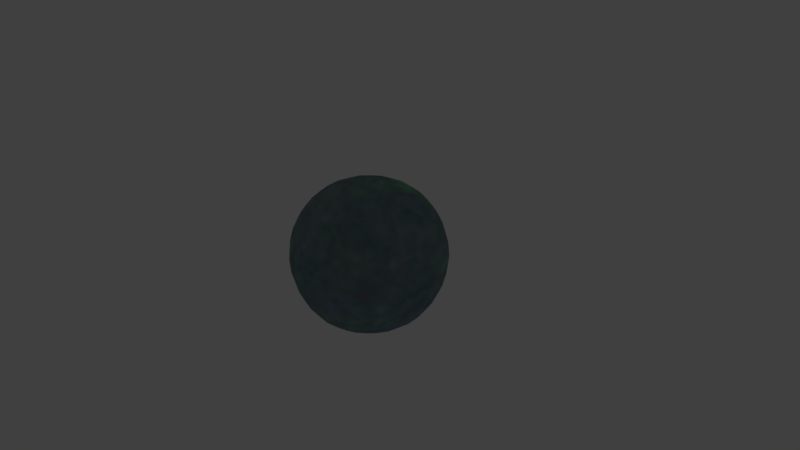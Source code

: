 # Source: stars_.blend  (saved by Blender 2.79.0; exported with 4.5.12 LTS)
import bpy
from mathutils import Matrix  # noqa: F401  (used for matrix-valued properties, if any)

bpy.ops.wm.read_factory_settings(use_empty=True)
scene = bpy.context.scene
scene.name = 'Scene'

# ---- collections
col_collection_1 = bpy.data.collections.new('Collection 1'); scene.collection.children.link(col_collection_1)

# ---- images (referenced by path relative to the original .blend; pixels are not part of the script)
import os
ASSET_DIR = os.environ.get("B2B_ASSET_DIR", "")  # directory of the original .blend (textures are referenced by path, not embedded)
HERE = os.path.dirname(os.path.abspath(__file__))  # packed textures are extracted next to this script under _unpacked/

def load_image(name, relpath, width, height, colorspace="sRGB"):
    """Load a texture the original file referenced (path relative to the .blend, or extracted next to this script)."""
    p = next((c for c in (os.path.join(HERE, relpath), os.path.join(ASSET_DIR, relpath)) if relpath and os.path.exists(c)), "")
    if p:
        img = bpy.data.images.load(p, check_existing=True)
        img.name = name
    else:  # same state as the original file: an image datablock whose file is absent (Cycles renders it pink)
        img = bpy.data.images.new(name, width, height)
        img.source = "FILE"
        img.filepath = "//" + (relpath or name)
    img.colorspace_settings.name = colorspace
    return img
img_stars_negz = load_image('Stars_NegZ', 'Linux/bin/Data/Textures/Stars_NegZ.png', 1024, 1024, 'sRGB')
img_untitled = load_image('Untitled', 'Linux/bin/Data/Textures/Stars_PosZ.png', 1024, 1024, 'sRGB')

# ---- materials (node trees are filled in below, after node groups)
mat_stars_cycles = bpy.data.materials.new('Stars_Cycles')
mat_stars_cycles.alpha_threshold = 0.0
mat_stars_cycles.roughness = 0.5
mat_stars_cycles.line_color = (0.0, 0.0, 0.0, 1.0)

# ---- material node trees
mat_stars_cycles.use_nodes = True; mat_stars_cycles.node_tree.nodes.clear()
_N = mat_stars_cycles.node_tree.nodes; _L = mat_stars_cycles.node_tree.links
n0 = _N.new('ShaderNodeBsdfTransparent'); n0.name = 'Transparent BSDF'; n0.location = (201, 519)
n0.inputs[0].default_value = (1.0, 1.0, 1.0, 0.0)
n1 = _N.new('ShaderNodeMix'); n1.name = 'Mix'; n1.location = (107, 502)
n1.data_type = 'RGBA'
n1.blend_type = 'MULTIPLY'
n1.inputs[0].default_value = 1.0
n1.inputs[7].default_value = (0.02152, 0.1633, 0.1815, 1.0)
n2 = _N.new('ShaderNodeTexNoise'); n2.name = 'Noise Texture.001'; n2.location = (-923, 122)
n2.inputs[3].default_value = 5.0
n3 = _N.new('ShaderNodeRGBCurve'); n3.name = 'RGB Curves'; n3.location = (-209, 625)
_c = n3.mapping.curves[3]
while len(_c.points) > 2: _c.points.remove(_c.points[-1])
_c.points[0].location = (0.0, 0.0); _c.points[0].handle_type = 'AUTO'
_c.points[1].location = (0.37052, 0.02174); _c.points[1].handle_type = 'AUTO'
_p = _c.points.new(0.62151, 0.06522); _p.handle_type = 'AUTO'
_p = _c.points.new(0.80478, 0.94565); _p.handle_type = 'AUTO'
_p = _c.points.new(0.99602, 1.0); _p.handle_type = 'AUTO'
n3.mapping.update()
n4 = _N.new('ShaderNodeMix'); n4.name = 'Mix.001'; n4.location = (-649, 457)
n4.data_type = 'RGBA'
n4.inputs[0].default_value = 0.3
n5 = _N.new('ShaderNodeTexNoise'); n5.name = 'Noise Texture.003'; n5.location = (-923, -262)
n5.inputs[2].default_value = 6.4
n5.inputs[3].default_value = 5.0
n6 = _N.new('ShaderNodeMath'); n6.name = 'Math.001'; n6.location = (-25, 36)
n6.operation = 'DIVIDE'
n6.inputs[1].default_value = 4.0
n7 = _N.new('ShaderNodeMixShader'); n7.name = 'Mix Shader'; n7.location = (628, 375)
n8 = _N.new('ShaderNodeMixShader'); n8.name = 'Mix Shader.001'; n8.location = (1409, 341)
n8.inputs[0].default_value = 0.2
n9 = _N.new('ShaderNodeEmission'); n9.name = 'Emission.001'; n9.location = (1079, 170)
n9.inputs[1].default_value = 0.3
n10 = _N.new('ShaderNodeHueSaturation'); n10.name = 'Hue Saturation Value'; n10.location = (811, 95)
n10.inputs[0].default_value = 1.0
n10.inputs[1].default_value = 0.5
n11 = _N.new('ShaderNodeBrightContrast'); n11.name = 'Bright/Contrast'; n11.location = (620, -42)
n11.inputs[2].default_value = 20.0
n12 = _N.new('ShaderNodeMix'); n12.name = 'Mix.002'; n12.location = (400, -77)
n12.data_type = 'RGBA'
n13 = _N.new('ShaderNodeTexNoise'); n13.name = 'Noise Texture.004'; n13.location = (-199, -247)
n13.inputs[2].default_value = 500.0
n13.inputs[3].default_value = 15.0
n13.inputs[8].default_value = 0.025
n14 = _N.new('ShaderNodeValToRGB'); n14.name = 'ColorRamp'; n14.location = (78, -288)
while len(n14.color_ramp.elements) > 1: n14.color_ramp.elements.remove(n14.color_ramp.elements[-1])
n14.color_ramp.elements[0].position = 0.6335; n14.color_ramp.elements[0].color = (0.0, 0.0, 0.0, 1.0)
_e = n14.color_ramp.elements.new(0.8207); _e.color = (1.0, 1.0, 1.0, 1.0)
n15 = _N.new('ShaderNodeOutputMaterial'); n15.name = 'Material Output'; n15.location = (1600, 336)
n16 = _N.new('ShaderNodeEmission'); n16.name = 'Emission'; n16.location = (380, 281)
n16.inputs[1].default_value = 2.0
n17 = _N.new('ShaderNodeMath'); n17.name = 'Math'; n17.location = (-727, 202)
n18 = _N.new('ShaderNodeMath'); n18.name = 'Math.003'; n18.location = (-715, -194)
n19 = _N.new('ShaderNodeMath'); n19.name = 'Math.002'; n19.location = (-443, 28)
n20 = _N.new('ShaderNodeTexImage'); n20.name = 'Image Texture'; n20.location = (-952, 623)
n20.width = 211
n20.image = img_stars_negz
n21 = _N.new('ShaderNodeTexNoise'); n21.name = 'Noise Texture'; n21.location = (-920, 313)
n21.inputs[2].default_value = 0.8
n21.inputs[3].default_value = 5.0
n22 = _N.new('ShaderNodeTexNoise'); n22.name = 'Noise Texture.002'; n22.location = (-923, -65)
n22.inputs[2].default_value = 3.2
n22.inputs[3].default_value = 5.0
n23 = _N.new('ShaderNodeNewGeometry'); n23.name = 'Geometry'; n23.location = (-1192, 299)
n24 = _N.new('ShaderNodeTexImage'); n24.name = 'Image Texture.001'; n24.location = (-1205, 563)
n24.width = 140
n24.image = img_untitled
_L.new(n21.outputs[1], n4.inputs[6])
_L.new(n7.outputs[0], n8.inputs[1])
_L.new(n16.outputs[0], n7.inputs[2])
_L.new(n0.outputs[0], n7.inputs[1])
_L.new(n1.outputs[2], n16.inputs[0])
_L.new(n21.outputs[0], n17.inputs[0])
_L.new(n2.outputs[0], n17.inputs[1])
_L.new(n6.outputs[0], n7.inputs[0])
_L.new(n17.outputs[0], n19.inputs[0])
_L.new(n3.outputs[0], n1.inputs[6])
_L.new(n5.outputs[0], n18.inputs[1])
_L.new(n2.outputs[1], n4.inputs[7])
_L.new(n13.outputs[0], n14.inputs[0])
_L.new(n8.outputs[0], n15.inputs[0])
_L.new(n9.outputs[0], n8.inputs[2])
_L.new(n14.outputs[0], n12.inputs[7])
_L.new(n11.outputs[0], n10.inputs[4])
_L.new(n10.outputs[0], n9.inputs[0])
_L.new(n12.outputs[2], n11.inputs[0])
_L.new(n13.outputs[1], n12.inputs[6])
_L.new(n4.outputs[2], n3.inputs[1])
_L.new(n22.outputs[0], n18.inputs[0])
_L.new(n19.outputs[0], n6.inputs[0])
_L.new(n18.outputs[0], n19.inputs[1])
_L.new(n23.outputs[0], n21.inputs[0])
_L.new(n23.outputs[0], n2.inputs[0])
_L.new(n23.outputs[0], n22.inputs[0])
_L.new(n23.outputs[0], n5.inputs[0])
n15.is_active_output = True

# ---- world
world_world = bpy.data.worlds.new('World'); scene.world = world_world
world_world.color = (0.05088, 0.05088, 0.05088)
world_world.use_sun_shadow = False
world_world.sun_shadow_jitter_overblur = 0.0
world_world.cycles.sampling_method = 'MANUAL'

# ---- cameras
cam_camera = bpy.data.cameras.new('Camera')
cam_camera.clip_end = 100.0
cam_camera.lens = 35.0
cam_camera.sensor_width = 32.0
cam_camera.sensor_height = 18.0
cam_camera.ortho_scale = 7.314
cam_camera.dof.focus_distance = 0.0

# ---- meshes
me_cube_006 = bpy.data.meshes.new('Cube.006')
me_cube_006.from_pydata([(-0.8492, 1.77e-07, 0.0), (-0.8346, 1.863e-07, -0.1723), (-0.7912, 1.853e-07, -0.3375), (-0.7189, 1.9e-07, -0.4884), (-0.8346, 0.1723, 0.0), (-0.7912, 0.3375, -9.313e-10), (-0.7189, 0.4884, 0.0), (-0.8346, 1.602e-07, 0.1723), (-0.7912, 1.304e-07, 0.3375), (-0.7189, 1.006e-07, 0.4884), (-0.8346, -0.1723, 0.0), (-0.7912, -0.3375, 9.313e-10), (-0.7189, -0.4884, 0.0), (-0.8203, -0.1693, -0.1693), (-0.7775, -0.1632, -0.3315), (-0.7064, -0.1571, -0.4798), (-0.7775, -0.3315, -0.1632), (-0.7374, -0.319, -0.319), (-0.6717, -0.3049, -0.4598), (-0.7064, -0.4798, -0.1571), (-0.6717, -0.4598, -0.3049), (-0.6178, -0.4342, -0.4342), (-0.8203, 0.1693, -0.1693), (-0.7775, 0.3315, -0.1632), (-0.7064, 0.4798, -0.1571), (-0.7775, 0.1632, -0.3315), (-0.7374, 0.319, -0.319), (-0.6717, 0.4598, -0.3049), (-0.7064, 0.1571, -0.4798), (-0.6717, 0.3049, -0.4598), (-0.6178, 0.4342, -0.4342), (-0.8203, 0.1693, 0.1693), (-0.7775, 0.1632, 0.3315), (-0.7064, 0.1571, 0.4798), (-0.7775, 0.3315, 0.1632), (-0.7374, 0.319, 0.319), (-0.6717, 0.3049, 0.4598), (-0.7064, 0.4798, 0.1571), (-0.6717, 0.4598, 0.3049), (-0.6178, 0.4342, 0.4342), (-0.8203, -0.1693, 0.1693), (-0.7775, -0.3315, 0.1632), (-0.7064, -0.4798, 0.1571), (-0.7775, -0.1632, 0.3315), (-0.7374, -0.319, 0.319), (-0.6717, -0.4598, 0.3049), (-0.7064, -0.1571, 0.4798), (-0.6717, -0.3049, 0.4598), (-0.6178, -0.4342, 0.4342), (-0.54, -0.4199, -0.54), (-0.5795, -0.2976, -0.5795), (-0.6071, -0.1541, -0.6071), (-0.6179, 1.932e-07, -0.6179), (-0.6071, 0.1541, -0.6071), (-0.5795, 0.2976, -0.5795), (-0.54, 0.4199, -0.54), (-0.54, -0.54, -0.4199), (-0.5795, -0.5795, -0.2976), (-0.6071, -0.6071, -0.1541), (-0.6179, -0.6179, 0.0), (-0.6071, -0.6071, 0.1541), (-0.5795, -0.5795, 0.2976), (-0.54, -0.54, 0.4199), (-0.54, 0.54, -0.4199), (-0.5795, 0.5795, -0.2976), (-0.6071, 0.6071, -0.1541), (-0.6179, 0.6179, 0.0), (-0.6071, 0.6071, 0.1541), (-0.5795, 0.5795, 0.2976), (-0.54, 0.54, 0.4199), (-0.54, -0.4199, 0.54), (-0.5795, -0.2976, 0.5795), (-0.6071, -0.1541, 0.6071), (-0.6179, 5.914e-08, 0.6179), (-0.6071, 0.1541, 0.6071), (-0.5795, 0.2976, 0.5795), (-0.54, 0.4199, 0.54), (-0.5015, -0.5015, -0.5015), (-0.5015, 0.5015, -0.5015), (-0.5015, -0.5015, 0.5015), (-0.5015, 0.5015, 0.5015)], [], [(0, 10, 13, 1), (1, 13, 14, 2), (2, 14, 15, 3), (3, 15, 51, 52), (10, 11, 16, 13), (13, 16, 17, 14), (14, 17, 18, 15), (15, 18, 50, 51), (11, 12, 19, 16), (16, 19, 20, 17), (17, 20, 21, 18), (18, 21, 49, 50), (12, 59, 58, 19), (19, 58, 57, 20), (20, 57, 56, 21), (21, 56, 77, 49), (0, 1, 22, 4), (4, 22, 23, 5), (5, 23, 24, 6), (6, 24, 65, 66), (1, 2, 25, 22), (22, 25, 26, 23), (23, 26, 27, 24), (24, 27, 64, 65), (2, 3, 28, 25), (25, 28, 29, 26), (26, 29, 30, 27), (27, 30, 63, 64), (3, 52, 53, 28), (28, 53, 54, 29), (29, 54, 55, 30), (30, 55, 78, 63), (0, 4, 31, 7), (7, 31, 32, 8), (8, 32, 33, 9), (9, 33, 74, 73), (4, 5, 34, 31), (31, 34, 35, 32), (32, 35, 36, 33), (33, 36, 75, 74), (5, 6, 37, 34), (34, 37, 38, 35), (35, 38, 39, 36), (36, 39, 76, 75), (6, 66, 67, 37), (37, 67, 68, 38), (38, 68, 69, 39), (39, 69, 80, 76), (0, 7, 40, 10), (10, 40, 41, 11), (11, 41, 42, 12), (12, 42, 60, 59), (7, 8, 43, 40), (40, 43, 44, 41), (41, 44, 45, 42), (42, 45, 61, 60), (8, 9, 46, 43), (43, 46, 47, 44), (44, 47, 48, 45), (45, 48, 62, 61), (9, 73, 72, 46), (46, 72, 71, 47), (47, 71, 70, 48), (48, 70, 79, 62)])
me_cube_006.polygons.foreach_set('use_smooth', [True] * 64)
_uv = me_cube_006.uv_layers.new(name='UVMap')
_uv.uv.foreach_set('vector', [0.5, 0.5, 0.3828, 0.4956, 0.3886, 0.38, 0.5044, 0.3828, 0.5044, 0.3828, 0.3886, 0.38, 0.3947, 0.2641, 0.5088, 0.2656, 0.5088, 0.2656, 0.3947, 0.2641, 0.3989, 0.1468, 0.5132, 0.1472, 0.5132, 0.1472, 0.3989, 0.1468, 0.3979, 0.02509, 0.5178, 0.0251, 0.3828, 0.4956, 0.2656, 0.4912, 0.2726, 0.3774, 0.3886, 0.38, 0.3886, 0.38, 0.2726, 0.3774, 0.2809, 0.2639, 0.3947, 0.2641, 0.3947, 0.2641, 0.2809, 0.2639, 0.2865, 0.1506, 0.3989, 0.1468, 0.3989, 0.1468, 0.2865, 0.1506, 0.2818, 0.03487, 0.3979, 0.02509, 0.2656, 0.4912, 0.1472, 0.4868, 0.1553, 0.3728, 0.2726, 0.3774, 0.2726, 0.3774, 0.1553, 0.3728, 0.1675, 0.261, 0.2809, 0.2639, 0.2809, 0.2639, 0.1675, 0.261, 0.1798, 0.1549, 0.2865, 0.1506, 0.2865, 0.1506, 0.1798, 0.1549, 0.1765, 0.05196, 0.2818, 0.03487, 0.1472, 0.4868, 0.0251, 0.4822, 0.03405, 0.3627, 0.1553, 0.3728, 0.1553, 0.3728, 0.03405, 0.3627, 0.05247, 0.2476, 0.1675, 0.261, 0.1675, 0.261, 0.05247, 0.2476, 0.07738, 0.1439, 0.1798, 0.1549, 0.1798, 0.1549, 0.07738, 0.1439, 0.09996, 0.06887, 0.1765, 0.05196, 0.5, 0.5, 0.5044, 0.3828, 0.62, 0.3886, 0.6172, 0.5044, 0.6172, 0.5044, 0.62, 0.3886, 0.7359, 0.3947, 0.7344, 0.5088, 0.7344, 0.5088, 0.7359, 0.3947, 0.8532, 0.3989, 0.8528, 0.5132, 0.8528, 0.5132, 0.8532, 0.3989, 0.9749, 0.3979, 0.9749, 0.5178, 0.5044, 0.3828, 0.5088, 0.2656, 0.6226, 0.2726, 0.62, 0.3886, 0.62, 0.3886, 0.6226, 0.2726, 0.7361, 0.2809, 0.7359, 0.3947, 0.7359, 0.3947, 0.7361, 0.2809, 0.8494, 0.2865, 0.8532, 0.3989, 0.8532, 0.3989, 0.8494, 0.2865, 0.9651, 0.2818, 0.9749, 0.3979, 0.5088, 0.2656, 0.5132, 0.1472, 0.6272, 0.1553, 0.6226, 0.2726, 0.6226, 0.2726, 0.6272, 0.1553, 0.739, 0.1675, 0.7361, 0.2809, 0.7361, 0.2809, 0.739, 0.1675, 0.8451, 0.1798, 0.8494, 0.2865, 0.8494, 0.2865, 0.8451, 0.1798, 0.948, 0.1765, 0.9651, 0.2818, 0.5132, 0.1472, 0.5178, 0.0251, 0.6373, 0.03405, 0.6272, 0.1553, 0.6272, 0.1553, 0.6373, 0.03405, 0.7524, 0.05247, 0.739, 0.1675, 0.739, 0.1675, 0.7524, 0.05247, 0.8561, 0.07738, 0.8451, 0.1798, 0.8451, 0.1798, 0.8561, 0.07738, 0.9311, 0.09996, 0.948, 0.1765, 0.5, 0.5, 0.6172, 0.5044, 0.6114, 0.62, 0.4956, 0.6172, 0.4956, 0.6172, 0.6114, 0.62, 0.6053, 0.7359, 0.4912, 0.7344, 0.4912, 0.7344, 0.6053, 0.7359, 0.6011, 0.8532, 0.4868, 0.8528, 0.4868, 0.8528, 0.6011, 0.8532, 0.6021, 0.9749, 0.4822, 0.9749, 0.6172, 0.5044, 0.7344, 0.5088, 0.7274, 0.6226, 0.6114, 0.62, 0.6114, 0.62, 0.7274, 0.6226, 0.7191, 0.7361, 0.6053, 0.7359, 0.6053, 0.7359, 0.7191, 0.7361, 0.7135, 0.8494, 0.6011, 0.8532, 0.6011, 0.8532, 0.7135, 0.8494, 0.7182, 0.9651, 0.6021, 0.9749, 0.7344, 0.5088, 0.8528, 0.5132, 0.8447, 0.6272, 0.7274, 0.6226, 0.7274, 0.6226, 0.8447, 0.6272, 0.8325, 0.739, 0.7191, 0.7361, 0.7191, 0.7361, 0.8325, 0.739, 0.8202, 0.8451, 0.7135, 0.8494, 0.7135, 0.8494, 0.8202, 0.8451, 0.8235, 0.948, 0.7182, 0.9651, 0.8528, 0.5132, 0.9749, 0.5178, 0.966, 0.6373, 0.8447, 0.6272, 0.8447, 0.6272, 0.966, 0.6373, 0.9475, 0.7524, 0.8325, 0.739, 0.8325, 0.739, 0.9475, 0.7524, 0.9226, 0.8561, 0.8202, 0.8451, 0.8202, 0.8451, 0.9226, 0.8561, 0.9, 0.9311, 0.8235, 0.948, 0.5, 0.5, 0.4956, 0.6172, 0.38, 0.6114, 0.3828, 0.4956, 0.3828, 0.4956, 0.38, 0.6114, 0.2641, 0.6053, 0.2656, 0.4912, 0.2656, 0.4912, 0.2641, 0.6053, 0.1468, 0.6011, 0.1472, 0.4868, 0.1472, 0.4868, 0.1468, 0.6011, 0.02509, 0.6021, 0.0251, 0.4822, 0.4956, 0.6172, 0.4912, 0.7344, 0.3774, 0.7274, 0.38, 0.6114, 0.38, 0.6114, 0.3774, 0.7274, 0.2639, 0.7191, 0.2641, 0.6053, 0.2641, 0.6053, 0.2639, 0.7191, 0.1506, 0.7135, 0.1468, 0.6011, 0.1468, 0.6011, 0.1506, 0.7135, 0.03487, 0.7182, 0.02509, 0.6021, 0.4912, 0.7344, 0.4868, 0.8528, 0.3728, 0.8447, 0.3774, 0.7274, 0.3774, 0.7274, 0.3728, 0.8447, 0.261, 0.8325, 0.2639, 0.7191, 0.2639, 0.7191, 0.261, 0.8325, 0.1549, 0.8202, 0.1506, 0.7135, 0.1506, 0.7135, 0.1549, 0.8202, 0.05196, 0.8235, 0.03487, 0.7182, 0.4868, 0.8528, 0.4822, 0.9749, 0.3627, 0.966, 0.3728, 0.8447, 0.3728, 0.8447, 0.3627, 0.966, 0.2476, 0.9475, 0.261, 0.8325, 0.261, 0.8325, 0.2476, 0.9475, 0.1439, 0.9226, 0.1549, 0.8202, 0.1549, 0.8202, 0.1439, 0.9226, 0.06887, 0.9, 0.05196, 0.8235])
me_cube_006.materials.append(mat_stars_cycles)
me_cube_006.use_remesh_preserve_volume = False
me_cube_006.use_remesh_preserve_attributes = False
me_cube_006.use_mirror_vertex_groups = False
me_cube_006.update()
me_cube_005 = bpy.data.meshes.new('Cube.005')
me_cube_005.from_pydata([(-2.449e-07, -0.8492, 0.0), (-2.086e-07, -0.8346, -0.1723), (-1.723e-07, -0.7912, -0.3375), (-1.304e-07, -0.7189, -0.4884), (-0.1723, -0.8346, 0.0), (-0.3375, -0.7912, -9.313e-10), (-0.4884, -0.7189, 0.0), (-2.682e-07, -0.8346, 0.1723), (-2.785e-07, -0.7912, 0.3375), (-2.906e-07, -0.7189, 0.4884), (0.1723, -0.8346, 0.0), (0.3375, -0.7912, 9.313e-10), (0.4884, -0.7189, 0.0), (0.1693, -0.8203, -0.1693), (0.1632, -0.7775, -0.3315), (0.1571, -0.7064, -0.4798), (0.3315, -0.7775, -0.1632), (0.319, -0.7374, -0.319), (0.3049, -0.6717, -0.4598), (0.4798, -0.7064, -0.1571), (0.4598, -0.6717, -0.3049), (0.4342, -0.6178, -0.4342), (-0.1693, -0.8203, -0.1693), (-0.3315, -0.7775, -0.1632), (-0.4798, -0.7064, -0.1571), (-0.1632, -0.7775, -0.3315), (-0.319, -0.7374, -0.319), (-0.4598, -0.6717, -0.3049), (-0.1571, -0.7064, -0.4798), (-0.3049, -0.6717, -0.4598), (-0.4342, -0.6178, -0.4342), (-0.1693, -0.8203, 0.1693), (-0.1632, -0.7775, 0.3315), (-0.1571, -0.7064, 0.4798), (-0.3315, -0.7775, 0.1632), (-0.319, -0.7374, 0.319), (-0.3049, -0.6717, 0.4598), (-0.4798, -0.7064, 0.1571), (-0.4598, -0.6717, 0.3049), (-0.4342, -0.6178, 0.4342), (0.1693, -0.8203, 0.1693), (0.3315, -0.7775, 0.1632), (0.4798, -0.7064, 0.1571), (0.1632, -0.7775, 0.3315), (0.319, -0.7374, 0.319), (0.4598, -0.6717, 0.3049), (0.1571, -0.7064, 0.4798), (0.3049, -0.6717, 0.4598), (0.4342, -0.6178, 0.4342), (0.4199, -0.54, -0.54), (0.2976, -0.5795, -0.5795), (0.1541, -0.6071, -0.6071), (-8.941e-08, -0.6179, -0.6179), (-0.1541, -0.6071, -0.6071), (-0.2976, -0.5795, -0.5795), (-0.4199, -0.54, -0.54), (0.54, -0.54, -0.4199), (0.5795, -0.5795, -0.2976), (0.6071, -0.6071, -0.1541), (0.6179, -0.6179, 0.0), (0.6071, -0.6071, 0.1541), (0.5795, -0.5795, 0.2976), (0.54, -0.54, 0.4199), (-0.54, -0.54, -0.4199), (-0.5795, -0.5795, -0.2976), (-0.6071, -0.6071, -0.1541), (-0.6179, -0.6179, 0.0), (-0.6071, -0.6071, 0.1541), (-0.5795, -0.5795, 0.2976), (-0.54, -0.54, 0.4199), (0.4199, -0.54, 0.54), (0.2976, -0.5795, 0.5795), (0.1541, -0.6071, 0.6071), (-2.803e-07, -0.6179, 0.6179), (-0.1541, -0.6071, 0.6071), (-0.2976, -0.5795, 0.5795), (-0.4199, -0.54, 0.54), (0.5015, -0.5015, -0.5015), (-0.5015, -0.5015, -0.5015), (0.5015, -0.5015, 0.5015), (-0.5015, -0.5015, 0.5015)], [], [(0, 10, 13, 1), (1, 13, 14, 2), (2, 14, 15, 3), (3, 15, 51, 52), (10, 11, 16, 13), (13, 16, 17, 14), (14, 17, 18, 15), (15, 18, 50, 51), (11, 12, 19, 16), (16, 19, 20, 17), (17, 20, 21, 18), (18, 21, 49, 50), (12, 59, 58, 19), (19, 58, 57, 20), (20, 57, 56, 21), (21, 56, 77, 49), (0, 1, 22, 4), (4, 22, 23, 5), (5, 23, 24, 6), (6, 24, 65, 66), (1, 2, 25, 22), (22, 25, 26, 23), (23, 26, 27, 24), (24, 27, 64, 65), (2, 3, 28, 25), (25, 28, 29, 26), (26, 29, 30, 27), (27, 30, 63, 64), (3, 52, 53, 28), (28, 53, 54, 29), (29, 54, 55, 30), (30, 55, 78, 63), (0, 4, 31, 7), (7, 31, 32, 8), (8, 32, 33, 9), (9, 33, 74, 73), (4, 5, 34, 31), (31, 34, 35, 32), (32, 35, 36, 33), (33, 36, 75, 74), (5, 6, 37, 34), (34, 37, 38, 35), (35, 38, 39, 36), (36, 39, 76, 75), (6, 66, 67, 37), (37, 67, 68, 38), (38, 68, 69, 39), (39, 69, 80, 76), (0, 7, 40, 10), (10, 40, 41, 11), (11, 41, 42, 12), (12, 42, 60, 59), (7, 8, 43, 40), (40, 43, 44, 41), (41, 44, 45, 42), (42, 45, 61, 60), (8, 9, 46, 43), (43, 46, 47, 44), (44, 47, 48, 45), (45, 48, 62, 61), (9, 73, 72, 46), (46, 72, 71, 47), (47, 71, 70, 48), (48, 70, 79, 62)])
me_cube_005.polygons.foreach_set('use_smooth', [True] * 64)
_uv = me_cube_005.uv_layers.new(name='UVMap')
_uv.uv.foreach_set('vector', [0.5, 0.5, 0.6172, 0.5044, 0.6114, 0.62, 0.4956, 0.6172, 0.4956, 0.6172, 0.6114, 0.62, 0.6053, 0.7359, 0.4912, 0.7344, 0.4912, 0.7344, 0.6053, 0.7359, 0.6011, 0.8532, 0.4868, 0.8528, 0.4868, 0.8528, 0.6011, 0.8532, 0.6021, 0.9749, 0.4822, 0.9749, 0.6172, 0.5044, 0.7344, 0.5088, 0.7274, 0.6226, 0.6114, 0.62, 0.6114, 0.62, 0.7274, 0.6226, 0.7191, 0.7361, 0.6053, 0.7359, 0.6053, 0.7359, 0.7191, 0.7361, 0.7135, 0.8494, 0.6011, 0.8532, 0.6011, 0.8532, 0.7135, 0.8494, 0.7182, 0.9651, 0.6021, 0.9749, 0.7344, 0.5088, 0.8528, 0.5132, 0.8447, 0.6272, 0.7274, 0.6226, 0.7274, 0.6226, 0.8447, 0.6272, 0.8325, 0.739, 0.7191, 0.7361, 0.7191, 0.7361, 0.8325, 0.739, 0.8202, 0.8451, 0.7135, 0.8494, 0.7135, 0.8494, 0.8202, 0.8451, 0.8235, 0.948, 0.7182, 0.9651, 0.8528, 0.5132, 0.9749, 0.5178, 0.966, 0.6373, 0.8447, 0.6272, 0.8447, 0.6272, 0.966, 0.6373, 0.9475, 0.7524, 0.8325, 0.739, 0.8325, 0.739, 0.9475, 0.7524, 0.9226, 0.8561, 0.8202, 0.8451, 0.8202, 0.8451, 0.9226, 0.8561, 0.9, 0.9311, 0.8235, 0.948, 0.5, 0.5, 0.4956, 0.6172, 0.38, 0.6114, 0.3828, 0.4956, 0.3828, 0.4956, 0.38, 0.6114, 0.2641, 0.6053, 0.2656, 0.4912, 0.2656, 0.4912, 0.2641, 0.6053, 0.1468, 0.6011, 0.1472, 0.4868, 0.1472, 0.4868, 0.1468, 0.6011, 0.0251, 0.6021, 0.02509, 0.4822, 0.4956, 0.6172, 0.4912, 0.7344, 0.3774, 0.7274, 0.38, 0.6114, 0.38, 0.6114, 0.3774, 0.7274, 0.2639, 0.7191, 0.2641, 0.6053, 0.2641, 0.6053, 0.2639, 0.7191, 0.1506, 0.7135, 0.1468, 0.6011, 0.1468, 0.6011, 0.1506, 0.7135, 0.03487, 0.7182, 0.0251, 0.6021, 0.4912, 0.7344, 0.4868, 0.8528, 0.3728, 0.8447, 0.3774, 0.7274, 0.3774, 0.7274, 0.3728, 0.8447, 0.261, 0.8325, 0.2639, 0.7191, 0.2639, 0.7191, 0.261, 0.8325, 0.1549, 0.8202, 0.1506, 0.7135, 0.1506, 0.7135, 0.1549, 0.8202, 0.05196, 0.8235, 0.03487, 0.7182, 0.4868, 0.8528, 0.4822, 0.9749, 0.3627, 0.966, 0.3728, 0.8447, 0.3728, 0.8447, 0.3627, 0.966, 0.2476, 0.9475, 0.261, 0.8325, 0.261, 0.8325, 0.2476, 0.9475, 0.1439, 0.9226, 0.1549, 0.8202, 0.1549, 0.8202, 0.1439, 0.9226, 0.06887, 0.9, 0.05196, 0.8235, 0.5, 0.5, 0.3828, 0.4956, 0.3886, 0.38, 0.5044, 0.3828, 0.5044, 0.3828, 0.3886, 0.38, 0.3947, 0.2641, 0.5088, 0.2656, 0.5088, 0.2656, 0.3947, 0.2641, 0.3989, 0.1468, 0.5132, 0.1472, 0.5132, 0.1472, 0.3989, 0.1468, 0.3979, 0.02509, 0.5178, 0.0251, 0.3828, 0.4956, 0.2656, 0.4912, 0.2726, 0.3774, 0.3886, 0.38, 0.3886, 0.38, 0.2726, 0.3774, 0.2809, 0.2639, 0.3947, 0.2641, 0.3947, 0.2641, 0.2809, 0.2639, 0.2865, 0.1506, 0.3989, 0.1468, 0.3989, 0.1468, 0.2865, 0.1506, 0.2818, 0.03487, 0.3979, 0.02509, 0.2656, 0.4912, 0.1472, 0.4868, 0.1553, 0.3728, 0.2726, 0.3774, 0.2726, 0.3774, 0.1553, 0.3728, 0.1675, 0.261, 0.2809, 0.2639, 0.2809, 0.2639, 0.1675, 0.261, 0.1798, 0.1549, 0.2865, 0.1506, 0.2865, 0.1506, 0.1798, 0.1549, 0.1765, 0.05196, 0.2818, 0.03487, 0.1472, 0.4868, 0.02509, 0.4822, 0.03405, 0.3627, 0.1553, 0.3728, 0.1553, 0.3728, 0.03405, 0.3627, 0.05247, 0.2476, 0.1675, 0.261, 0.1675, 0.261, 0.05247, 0.2476, 0.07738, 0.1439, 0.1798, 0.1549, 0.1798, 0.1549, 0.07738, 0.1439, 0.09996, 0.06887, 0.1765, 0.05196, 0.5, 0.5, 0.5044, 0.3828, 0.62, 0.3886, 0.6172, 0.5044, 0.6172, 0.5044, 0.62, 0.3886, 0.7359, 0.3947, 0.7344, 0.5088, 0.7344, 0.5088, 0.7359, 0.3947, 0.8532, 0.3989, 0.8528, 0.5132, 0.8528, 0.5132, 0.8532, 0.3989, 0.9749, 0.3979, 0.9749, 0.5178, 0.5044, 0.3828, 0.5088, 0.2656, 0.6226, 0.2726, 0.62, 0.3886, 0.62, 0.3886, 0.6226, 0.2726, 0.7361, 0.2809, 0.7359, 0.3947, 0.7359, 0.3947, 0.7361, 0.2809, 0.8494, 0.2865, 0.8532, 0.3989, 0.8532, 0.3989, 0.8494, 0.2865, 0.9651, 0.2818, 0.9749, 0.3979, 0.5088, 0.2656, 0.5132, 0.1472, 0.6272, 0.1553, 0.6226, 0.2726, 0.6226, 0.2726, 0.6272, 0.1553, 0.739, 0.1675, 0.7361, 0.2809, 0.7361, 0.2809, 0.739, 0.1675, 0.8451, 0.1798, 0.8494, 0.2865, 0.8494, 0.2865, 0.8451, 0.1798, 0.948, 0.1765, 0.9651, 0.2818, 0.5132, 0.1472, 0.5178, 0.0251, 0.6373, 0.03405, 0.6272, 0.1553, 0.6272, 0.1553, 0.6373, 0.03405, 0.7524, 0.05247, 0.739, 0.1675, 0.739, 0.1675, 0.7524, 0.05247, 0.8561, 0.07738, 0.8451, 0.1798, 0.8451, 0.1798, 0.8561, 0.07738, 0.9311, 0.09996, 0.948, 0.1765])
me_cube_005.materials.append(mat_stars_cycles)
me_cube_005.use_remesh_preserve_volume = False
me_cube_005.use_remesh_preserve_attributes = False
me_cube_005.use_mirror_vertex_groups = False
me_cube_005.update()
me_cube_004 = bpy.data.meshes.new('Cube.004')
me_cube_004.from_pydata([(4.377e-08, 1.084e-07, -0.8492), (7.451e-08, 0.1723, -0.8346), (9.499e-08, 0.3375, -0.7912), (1.155e-07, 0.4884, -0.7189), (-0.1723, 1.453e-07, -0.8346), (-0.3375, 1.714e-07, -0.7912), (-0.4884, 1.863e-07, -0.7189), (1.49e-08, -0.1723, -0.8346), (-1.676e-08, -0.3375, -0.7912), (-5.588e-08, -0.4884, -0.7189), (0.1723, 6.333e-08, -0.8346), (0.3375, 1.956e-08, -0.7912), (0.4884, -2.98e-08, -0.7189), (0.1693, 0.1693, -0.8203), (0.1632, 0.3315, -0.7775), (0.1571, 0.4798, -0.7064), (0.3315, 0.1632, -0.7775), (0.319, 0.319, -0.7374), (0.3049, 0.4598, -0.6717), (0.4798, 0.1571, -0.7064), (0.4598, 0.3049, -0.6717), (0.4342, 0.4342, -0.6178), (-0.1693, 0.1693, -0.8203), (-0.3315, 0.1632, -0.7775), (-0.4798, 0.1571, -0.7064), (-0.1632, 0.3315, -0.7775), (-0.319, 0.319, -0.7374), (-0.4598, 0.3049, -0.6717), (-0.1571, 0.4798, -0.7064), (-0.3049, 0.4598, -0.6717), (-0.4342, 0.4342, -0.6178), (-0.1693, -0.1693, -0.8203), (-0.1632, -0.3315, -0.7775), (-0.1571, -0.4798, -0.7064), (-0.3315, -0.1632, -0.7775), (-0.319, -0.319, -0.7374), (-0.3049, -0.4598, -0.6717), (-0.4798, -0.1571, -0.7064), (-0.4598, -0.3049, -0.6717), (-0.4342, -0.4342, -0.6178), (0.1693, -0.1693, -0.8203), (0.3315, -0.1632, -0.7775), (0.4798, -0.1571, -0.7064), (0.1632, -0.3315, -0.7775), (0.319, -0.319, -0.7374), (0.4598, -0.3049, -0.6717), (0.1571, -0.4798, -0.7064), (0.3049, -0.4598, -0.6717), (0.4342, -0.4342, -0.6178), (0.54, 0.4199, -0.54), (0.5795, 0.2976, -0.5795), (0.6071, 0.1541, -0.6071), (0.6179, -7.683e-08, -0.6179), (0.6071, -0.1541, -0.6071), (0.5795, -0.2976, -0.5795), (0.54, -0.4199, -0.54), (0.4199, 0.54, -0.54), (0.2976, 0.5795, -0.5795), (0.1541, 0.6071, -0.6071), (1.406e-07, 0.6179, -0.6179), (-0.1541, 0.6071, -0.6071), (-0.2976, 0.5795, -0.5795), (-0.4199, 0.54, -0.54), (0.4199, -0.54, -0.54), (0.2976, -0.5795, -0.5795), (0.1541, -0.6071, -0.6071), (-8.941e-08, -0.6179, -0.6179), (-0.1541, -0.6071, -0.6071), (-0.2976, -0.5795, -0.5795), (-0.4199, -0.54, -0.54), (-0.54, -0.4199, -0.54), (-0.5795, -0.2976, -0.5795), (-0.6071, -0.1541, -0.6071), (-0.6179, 1.932e-07, -0.6179), (-0.6071, 0.1541, -0.6071), (-0.5795, 0.2976, -0.5795), (-0.54, 0.4199, -0.54), (0.5015, 0.5015, -0.5015), (0.5015, -0.5015, -0.5015), (-0.5015, -0.5015, -0.5015), (-0.5015, 0.5015, -0.5015)], [], [(0, 10, 13, 1), (1, 13, 14, 2), (2, 14, 15, 3), (3, 15, 58, 59), (10, 11, 16, 13), (13, 16, 17, 14), (14, 17, 18, 15), (15, 18, 57, 58), (11, 12, 19, 16), (16, 19, 20, 17), (17, 20, 21, 18), (18, 21, 56, 57), (12, 52, 51, 19), (19, 51, 50, 20), (20, 50, 49, 21), (21, 49, 77, 56), (0, 1, 22, 4), (4, 22, 23, 5), (5, 23, 24, 6), (6, 24, 74, 73), (1, 2, 25, 22), (22, 25, 26, 23), (23, 26, 27, 24), (24, 27, 75, 74), (2, 3, 28, 25), (25, 28, 29, 26), (26, 29, 30, 27), (27, 30, 76, 75), (3, 59, 60, 28), (28, 60, 61, 29), (29, 61, 62, 30), (30, 62, 80, 76), (0, 4, 31, 7), (7, 31, 32, 8), (8, 32, 33, 9), (9, 33, 67, 66), (4, 5, 34, 31), (31, 34, 35, 32), (32, 35, 36, 33), (33, 36, 68, 67), (5, 6, 37, 34), (34, 37, 38, 35), (35, 38, 39, 36), (36, 39, 69, 68), (6, 73, 72, 37), (37, 72, 71, 38), (38, 71, 70, 39), (39, 70, 79, 69), (0, 7, 40, 10), (10, 40, 41, 11), (11, 41, 42, 12), (12, 42, 53, 52), (7, 8, 43, 40), (40, 43, 44, 41), (41, 44, 45, 42), (42, 45, 54, 53), (8, 9, 46, 43), (43, 46, 47, 44), (44, 47, 48, 45), (45, 48, 55, 54), (9, 66, 65, 46), (46, 65, 64, 47), (47, 64, 63, 48), (48, 63, 78, 55)])
me_cube_004.polygons.foreach_set('use_smooth', [True] * 64)
_uv = me_cube_004.uv_layers.new(name='UVMap')
_uv.uv.foreach_set('vector', [0.5, 0.5, 0.5044, 0.3828, 0.62, 0.3886, 0.6172, 0.5044, 0.6172, 0.5044, 0.62, 0.3886, 0.7359, 0.3947, 0.7344, 0.5088, 0.7344, 0.5088, 0.7359, 0.3947, 0.8532, 0.3989, 0.8528, 0.5132, 0.8528, 0.5132, 0.8532, 0.3989, 0.9749, 0.3979, 0.9749, 0.5178, 0.5044, 0.3828, 0.5088, 0.2656, 0.6226, 0.2726, 0.62, 0.3886, 0.62, 0.3886, 0.6226, 0.2726, 0.7361, 0.2809, 0.7359, 0.3947, 0.7359, 0.3947, 0.7361, 0.2809, 0.8494, 0.2865, 0.8532, 0.3989, 0.8532, 0.3989, 0.8494, 0.2865, 0.9651, 0.2818, 0.9749, 0.3979, 0.5088, 0.2656, 0.5132, 0.1472, 0.6272, 0.1553, 0.6226, 0.2726, 0.6226, 0.2726, 0.6272, 0.1553, 0.739, 0.1675, 0.7361, 0.2809, 0.7361, 0.2809, 0.739, 0.1675, 0.8451, 0.1798, 0.8494, 0.2865, 0.8494, 0.2865, 0.8451, 0.1798, 0.948, 0.1765, 0.9651, 0.2818, 0.5132, 0.1472, 0.5178, 0.0251, 0.6373, 0.03405, 0.6272, 0.1553, 0.6272, 0.1553, 0.6373, 0.03405, 0.7524, 0.05247, 0.739, 0.1675, 0.739, 0.1675, 0.7524, 0.05247, 0.8561, 0.07738, 0.8451, 0.1798, 0.8451, 0.1798, 0.8561, 0.07738, 0.9311, 0.09996, 0.948, 0.1765, 0.5, 0.5, 0.6172, 0.5044, 0.6114, 0.62, 0.4956, 0.6172, 0.4956, 0.6172, 0.6114, 0.62, 0.6053, 0.7359, 0.4912, 0.7344, 0.4912, 0.7344, 0.6053, 0.7359, 0.6011, 0.8532, 0.4868, 0.8528, 0.4868, 0.8528, 0.6011, 0.8532, 0.6021, 0.9749, 0.4822, 0.9749, 0.6172, 0.5044, 0.7344, 0.5088, 0.7274, 0.6226, 0.6114, 0.62, 0.6114, 0.62, 0.7274, 0.6226, 0.7191, 0.7361, 0.6053, 0.7359, 0.6053, 0.7359, 0.7191, 0.7361, 0.7135, 0.8494, 0.6011, 0.8532, 0.6011, 0.8532, 0.7135, 0.8494, 0.7182, 0.9651, 0.6021, 0.9749, 0.7344, 0.5088, 0.8528, 0.5132, 0.8447, 0.6272, 0.7274, 0.6226, 0.7274, 0.6226, 0.8447, 0.6272, 0.8325, 0.739, 0.7191, 0.7361, 0.7191, 0.7361, 0.8325, 0.739, 0.8202, 0.8451, 0.7135, 0.8494, 0.7135, 0.8494, 0.8202, 0.8451, 0.8235, 0.948, 0.7182, 0.9651, 0.8528, 0.5132, 0.9749, 0.5178, 0.966, 0.6373, 0.8447, 0.6272, 0.8447, 0.6272, 0.966, 0.6373, 0.9475, 0.7524, 0.8325, 0.739, 0.8325, 0.739, 0.9475, 0.7524, 0.9226, 0.8561, 0.8202, 0.8451, 0.8202, 0.8451, 0.9226, 0.8561, 0.9, 0.9311, 0.8235, 0.948, 0.5, 0.5, 0.4956, 0.6172, 0.38, 0.6114, 0.3828, 0.4956, 0.3828, 0.4956, 0.38, 0.6114, 0.2641, 0.6053, 0.2656, 0.4912, 0.2656, 0.4912, 0.2641, 0.6053, 0.1468, 0.6011, 0.1472, 0.4868, 0.1472, 0.4868, 0.1468, 0.6011, 0.0251, 0.6021, 0.0251, 0.4822, 0.4956, 0.6172, 0.4912, 0.7344, 0.3774, 0.7274, 0.38, 0.6114, 0.38, 0.6114, 0.3774, 0.7274, 0.2639, 0.7191, 0.2641, 0.6053, 0.2641, 0.6053, 0.2639, 0.7191, 0.1506, 0.7135, 0.1468, 0.6011, 0.1468, 0.6011, 0.1506, 0.7135, 0.03487, 0.7182, 0.0251, 0.6021, 0.4912, 0.7344, 0.4868, 0.8528, 0.3728, 0.8447, 0.3774, 0.7274, 0.3774, 0.7274, 0.3728, 0.8447, 0.261, 0.8325, 0.2639, 0.7191, 0.2639, 0.7191, 0.261, 0.8325, 0.1549, 0.8202, 0.1506, 0.7135, 0.1506, 0.7135, 0.1549, 0.8202, 0.05196, 0.8235, 0.03487, 0.7182, 0.4868, 0.8528, 0.4822, 0.9749, 0.3627, 0.966, 0.3728, 0.8447, 0.3728, 0.8447, 0.3627, 0.966, 0.2476, 0.9475, 0.261, 0.8325, 0.261, 0.8325, 0.2476, 0.9475, 0.1439, 0.9226, 0.1549, 0.8202, 0.1549, 0.8202, 0.1439, 0.9226, 0.06887, 0.9, 0.05196, 0.8235, 0.5, 0.5, 0.3828, 0.4956, 0.3886, 0.38, 0.5044, 0.3828, 0.5044, 0.3828, 0.3886, 0.38, 0.3947, 0.2641, 0.5088, 0.2656, 0.5088, 0.2656, 0.3947, 0.2641, 0.3989, 0.1468, 0.5132, 0.1472, 0.5132, 0.1472, 0.3989, 0.1468, 0.3979, 0.0251, 0.5178, 0.0251, 0.3828, 0.4956, 0.2656, 0.4912, 0.2726, 0.3774, 0.3886, 0.38, 0.3886, 0.38, 0.2726, 0.3774, 0.2809, 0.2639, 0.3947, 0.2641, 0.3947, 0.2641, 0.2809, 0.2639, 0.2865, 0.1506, 0.3989, 0.1468, 0.3989, 0.1468, 0.2865, 0.1506, 0.2818, 0.03487, 0.3979, 0.0251, 0.2656, 0.4912, 0.1472, 0.4868, 0.1553, 0.3728, 0.2726, 0.3774, 0.2726, 0.3774, 0.1553, 0.3728, 0.1675, 0.261, 0.2809, 0.2639, 0.2809, 0.2639, 0.1675, 0.261, 0.1798, 0.1549, 0.2865, 0.1506, 0.2865, 0.1506, 0.1798, 0.1549, 0.1765, 0.05196, 0.2818, 0.03487, 0.1472, 0.4868, 0.0251, 0.4822, 0.03405, 0.3627, 0.1553, 0.3728, 0.1553, 0.3728, 0.03405, 0.3627, 0.05247, 0.2476, 0.1675, 0.261, 0.1675, 0.261, 0.05247, 0.2476, 0.07738, 0.1439, 0.1798, 0.1549, 0.1798, 0.1549, 0.07738, 0.1439, 0.09996, 0.06887, 0.1765, 0.05196])
me_cube_004.materials.append(mat_stars_cycles)
me_cube_004.use_remesh_preserve_volume = False
me_cube_004.use_remesh_preserve_attributes = False
me_cube_004.use_mirror_vertex_groups = False
me_cube_004.update()
me_cube_002 = bpy.data.meshes.new('Cube.002')
me_cube_002.from_pydata([(0.8492, -2.626e-07, 0.0), (0.8346, -2.272e-07, -0.1723), (0.7912, -1.807e-07, -0.3375), (0.7189, -1.304e-07, -0.4884), (0.8346, -0.1723, 0.0), (0.7912, -0.3375, -9.313e-10), (0.7189, -0.4884, 0.0), (0.8346, -2.906e-07, 0.1723), (0.7912, -3.111e-07, 0.3375), (0.7189, -3.278e-07, 0.4884), (0.8346, 0.1723, 0.0), (0.7912, 0.3375, 9.313e-10), (0.7189, 0.4884, 0.0), (0.8203, 0.1693, -0.1693), (0.7775, 0.1632, -0.3315), (0.7064, 0.1571, -0.4798), (0.7775, 0.3315, -0.1632), (0.7374, 0.319, -0.319), (0.6717, 0.3049, -0.4598), (0.7064, 0.4798, -0.1571), (0.6717, 0.4598, -0.3049), (0.6178, 0.4342, -0.4342), (0.8203, -0.1693, -0.1693), (0.7775, -0.3315, -0.1632), (0.7064, -0.4798, -0.1571), (0.7775, -0.1632, -0.3315), (0.7374, -0.319, -0.319), (0.6717, -0.4598, -0.3049), (0.7064, -0.1571, -0.4798), (0.6717, -0.3049, -0.4598), (0.6178, -0.4342, -0.4342), (0.8203, -0.1693, 0.1693), (0.7775, -0.1632, 0.3315), (0.7064, -0.1571, 0.4798), (0.7775, -0.3315, 0.1632), (0.7374, -0.319, 0.319), (0.6717, -0.3049, 0.4598), (0.7064, -0.4798, 0.1571), (0.6717, -0.4598, 0.3049), (0.6178, -0.4342, 0.4342), (0.8203, 0.1693, 0.1693), (0.7775, 0.3315, 0.1632), (0.7064, 0.4798, 0.1571), (0.7775, 0.1632, 0.3315), (0.7374, 0.319, 0.319), (0.6717, 0.4598, 0.3049), (0.7064, 0.1571, 0.4798), (0.6717, 0.3049, 0.4598), (0.6178, 0.4342, 0.4342), (0.54, 0.4199, -0.54), (0.5795, 0.2976, -0.5795), (0.6071, 0.1541, -0.6071), (0.6179, -7.683e-08, -0.6179), (0.6071, -0.1541, -0.6071), (0.5795, -0.2976, -0.5795), (0.54, -0.4199, -0.54), (0.54, 0.54, -0.4199), (0.5795, 0.5795, -0.2976), (0.6071, 0.6071, -0.1541), (0.6179, 0.6179, 0.0), (0.6071, 0.6071, 0.1541), (0.5795, 0.5795, 0.2976), (0.54, 0.54, 0.4199), (0.54, -0.54, -0.4199), (0.5795, -0.5795, -0.2976), (0.6071, -0.6071, -0.1541), (0.6179, -0.6179, 0.0), (0.6071, -0.6071, 0.1541), (0.5795, -0.5795, 0.2976), (0.54, -0.54, 0.4199), (0.54, 0.4199, 0.54), (0.5795, 0.2976, 0.5795), (0.6071, 0.1541, 0.6071), (0.6179, -3.218e-07, 0.6179), (0.6071, -0.1541, 0.6071), (0.5795, -0.2976, 0.5795), (0.54, -0.4199, 0.54), (0.5015, 0.5015, -0.5015), (0.5015, -0.5015, -0.5015), (0.5015, 0.5015, 0.5015), (0.5015, -0.5015, 0.5015)], [], [(0, 10, 13, 1), (1, 13, 14, 2), (2, 14, 15, 3), (3, 15, 51, 52), (10, 11, 16, 13), (13, 16, 17, 14), (14, 17, 18, 15), (15, 18, 50, 51), (11, 12, 19, 16), (16, 19, 20, 17), (17, 20, 21, 18), (18, 21, 49, 50), (12, 59, 58, 19), (19, 58, 57, 20), (20, 57, 56, 21), (21, 56, 77, 49), (0, 1, 22, 4), (4, 22, 23, 5), (5, 23, 24, 6), (6, 24, 65, 66), (1, 2, 25, 22), (22, 25, 26, 23), (23, 26, 27, 24), (24, 27, 64, 65), (2, 3, 28, 25), (25, 28, 29, 26), (26, 29, 30, 27), (27, 30, 63, 64), (3, 52, 53, 28), (28, 53, 54, 29), (29, 54, 55, 30), (30, 55, 78, 63), (0, 4, 31, 7), (7, 31, 32, 8), (8, 32, 33, 9), (9, 33, 74, 73), (4, 5, 34, 31), (31, 34, 35, 32), (32, 35, 36, 33), (33, 36, 75, 74), (5, 6, 37, 34), (34, 37, 38, 35), (35, 38, 39, 36), (36, 39, 76, 75), (6, 66, 67, 37), (37, 67, 68, 38), (38, 68, 69, 39), (39, 69, 80, 76), (0, 7, 40, 10), (10, 40, 41, 11), (11, 41, 42, 12), (12, 42, 60, 59), (7, 8, 43, 40), (40, 43, 44, 41), (41, 44, 45, 42), (42, 45, 61, 60), (8, 9, 46, 43), (43, 46, 47, 44), (44, 47, 48, 45), (45, 48, 62, 61), (9, 73, 72, 46), (46, 72, 71, 47), (47, 71, 70, 48), (48, 70, 79, 62)])
me_cube_002.polygons.foreach_set('use_smooth', [True] * 64)
_uv = me_cube_002.uv_layers.new(name='UVMap')
_uv.uv.foreach_set('vector', [0.5, 0.5, 0.6172, 0.5044, 0.6114, 0.62, 0.4956, 0.6172, 0.4956, 0.6172, 0.6114, 0.62, 0.6053, 0.7359, 0.4912, 0.7344, 0.4912, 0.7344, 0.6053, 0.7359, 0.6011, 0.8532, 0.4868, 0.8528, 0.4868, 0.8528, 0.6011, 0.8532, 0.6021, 0.9749, 0.4822, 0.9749, 0.6172, 0.5044, 0.7344, 0.5088, 0.7274, 0.6226, 0.6114, 0.62, 0.6114, 0.62, 0.7274, 0.6226, 0.7191, 0.7361, 0.6053, 0.7359, 0.6053, 0.7359, 0.7191, 0.7361, 0.7135, 0.8494, 0.6011, 0.8532, 0.6011, 0.8532, 0.7135, 0.8494, 0.7182, 0.9651, 0.6021, 0.9749, 0.7344, 0.5088, 0.8528, 0.5132, 0.8447, 0.6272, 0.7274, 0.6226, 0.7274, 0.6226, 0.8447, 0.6272, 0.8325, 0.739, 0.7191, 0.7361, 0.7191, 0.7361, 0.8325, 0.739, 0.8202, 0.8451, 0.7135, 0.8494, 0.7135, 0.8494, 0.8202, 0.8451, 0.8235, 0.948, 0.7182, 0.9651, 0.8528, 0.5132, 0.9749, 0.5178, 0.966, 0.6373, 0.8447, 0.6272, 0.8447, 0.6272, 0.966, 0.6373, 0.9475, 0.7524, 0.8325, 0.739, 0.8325, 0.739, 0.9475, 0.7524, 0.9226, 0.8561, 0.8202, 0.8451, 0.8202, 0.8451, 0.9226, 0.8561, 0.9, 0.9311, 0.8235, 0.948, 0.5, 0.5, 0.4956, 0.6172, 0.38, 0.6114, 0.3828, 0.4956, 0.3828, 0.4956, 0.38, 0.6114, 0.2641, 0.6053, 0.2656, 0.4912, 0.2656, 0.4912, 0.2641, 0.6053, 0.1468, 0.6011, 0.1472, 0.4868, 0.1472, 0.4868, 0.1468, 0.6011, 0.02509, 0.6021, 0.0251, 0.4822, 0.4956, 0.6172, 0.4912, 0.7344, 0.3774, 0.7274, 0.38, 0.6114, 0.38, 0.6114, 0.3774, 0.7274, 0.2639, 0.7191, 0.2641, 0.6053, 0.2641, 0.6053, 0.2639, 0.7191, 0.1506, 0.7135, 0.1468, 0.6011, 0.1468, 0.6011, 0.1506, 0.7135, 0.03487, 0.7182, 0.02509, 0.6021, 0.4912, 0.7344, 0.4868, 0.8528, 0.3728, 0.8447, 0.3774, 0.7274, 0.3774, 0.7274, 0.3728, 0.8447, 0.261, 0.8325, 0.2639, 0.7191, 0.2639, 0.7191, 0.261, 0.8325, 0.1549, 0.8202, 0.1506, 0.7135, 0.1506, 0.7135, 0.1549, 0.8202, 0.05196, 0.8235, 0.03487, 0.7182, 0.4868, 0.8528, 0.4822, 0.9749, 0.3627, 0.966, 0.3728, 0.8447, 0.3728, 0.8447, 0.3627, 0.966, 0.2476, 0.9475, 0.261, 0.8325, 0.261, 0.8325, 0.2476, 0.9475, 0.1439, 0.9226, 0.1549, 0.8202, 0.1549, 0.8202, 0.1439, 0.9226, 0.06887, 0.9, 0.05196, 0.8235, 0.5, 0.5, 0.3828, 0.4956, 0.3886, 0.38, 0.5044, 0.3828, 0.5044, 0.3828, 0.3886, 0.38, 0.3947, 0.2641, 0.5088, 0.2656, 0.5088, 0.2656, 0.3947, 0.2641, 0.3989, 0.1468, 0.5132, 0.1472, 0.5132, 0.1472, 0.3989, 0.1468, 0.3979, 0.02509, 0.5178, 0.0251, 0.3828, 0.4956, 0.2656, 0.4912, 0.2726, 0.3774, 0.3886, 0.38, 0.3886, 0.38, 0.2726, 0.3774, 0.2809, 0.2639, 0.3947, 0.2641, 0.3947, 0.2641, 0.2809, 0.2639, 0.2865, 0.1506, 0.3989, 0.1468, 0.3989, 0.1468, 0.2865, 0.1506, 0.2818, 0.03487, 0.3979, 0.02509, 0.2656, 0.4912, 0.1472, 0.4868, 0.1553, 0.3728, 0.2726, 0.3774, 0.2726, 0.3774, 0.1553, 0.3728, 0.1675, 0.261, 0.2809, 0.2639, 0.2809, 0.2639, 0.1675, 0.261, 0.1798, 0.1549, 0.2865, 0.1506, 0.2865, 0.1506, 0.1798, 0.1549, 0.1765, 0.05196, 0.2818, 0.03487, 0.1472, 0.4868, 0.0251, 0.4822, 0.03405, 0.3627, 0.1553, 0.3728, 0.1553, 0.3728, 0.03405, 0.3627, 0.05247, 0.2476, 0.1675, 0.261, 0.1675, 0.261, 0.05247, 0.2476, 0.07738, 0.1439, 0.1798, 0.1549, 0.1798, 0.1549, 0.07738, 0.1439, 0.09996, 0.06887, 0.1765, 0.05196, 0.5, 0.5, 0.5044, 0.3828, 0.62, 0.3886, 0.6172, 0.5044, 0.6172, 0.5044, 0.62, 0.3886, 0.7359, 0.3947, 0.7344, 0.5088, 0.7344, 0.5088, 0.7359, 0.3947, 0.8532, 0.3989, 0.8528, 0.5132, 0.8528, 0.5132, 0.8532, 0.3989, 0.9749, 0.3979, 0.9749, 0.5178, 0.5044, 0.3828, 0.5088, 0.2656, 0.6226, 0.2726, 0.62, 0.3886, 0.62, 0.3886, 0.6226, 0.2726, 0.7361, 0.2809, 0.7359, 0.3947, 0.7359, 0.3947, 0.7361, 0.2809, 0.8494, 0.2865, 0.8532, 0.3989, 0.8532, 0.3989, 0.8494, 0.2865, 0.9651, 0.2818, 0.9749, 0.3979, 0.5088, 0.2656, 0.5132, 0.1472, 0.6272, 0.1553, 0.6226, 0.2726, 0.6226, 0.2726, 0.6272, 0.1553, 0.739, 0.1675, 0.7361, 0.2809, 0.7361, 0.2809, 0.739, 0.1675, 0.8451, 0.1798, 0.8494, 0.2865, 0.8494, 0.2865, 0.8451, 0.1798, 0.948, 0.1765, 0.9651, 0.2818, 0.5132, 0.1472, 0.5178, 0.0251, 0.6373, 0.03405, 0.6272, 0.1553, 0.6272, 0.1553, 0.6373, 0.03405, 0.7524, 0.05247, 0.739, 0.1675, 0.739, 0.1675, 0.7524, 0.05247, 0.8561, 0.07738, 0.8451, 0.1798, 0.8451, 0.1798, 0.8561, 0.07738, 0.9311, 0.09996, 0.948, 0.1765])
me_cube_002.materials.append(mat_stars_cycles)
me_cube_002.use_remesh_preserve_volume = False
me_cube_002.use_remesh_preserve_attributes = False
me_cube_002.use_mirror_vertex_groups = False
me_cube_002.update()
me_cube_003 = bpy.data.meshes.new('Cube.003')
me_cube_003.from_pydata([(1.919e-07, 0.8492, 0.0), (1.863e-07, 0.8346, 0.1723), (1.695e-07, 0.7912, 0.3375), (1.416e-07, 0.7189, 0.4884), (-0.1723, 0.8346, 0.0), (-0.3375, 0.7912, 9.313e-10), (-0.4884, 0.7189, 0.0), (1.863e-07, 0.8346, -0.1723), (1.742e-07, 0.7912, -0.3375), (1.565e-07, 0.7189, -0.4884), (0.1723, 0.8346, 0.0), (0.3375, 0.7912, -9.313e-10), (0.4884, 0.7189, 0.0), (0.1693, 0.8203, 0.1693), (0.1632, 0.7775, 0.3315), (0.1571, 0.7064, 0.4798), (0.3315, 0.7775, 0.1632), (0.319, 0.7374, 0.319), (0.3049, 0.6717, 0.4598), (0.4798, 0.7064, 0.1571), (0.4598, 0.6717, 0.3049), (0.4342, 0.6178, 0.4342), (-0.1693, 0.8203, 0.1693), (-0.3315, 0.7775, 0.1632), (-0.4798, 0.7064, 0.1571), (-0.1632, 0.7775, 0.3315), (-0.319, 0.7374, 0.319), (-0.4598, 0.6717, 0.3049), (-0.1571, 0.7064, 0.4798), (-0.3049, 0.6717, 0.4598), (-0.4342, 0.6178, 0.4342), (-0.1693, 0.8203, -0.1693), (-0.1632, 0.7775, -0.3315), (-0.1571, 0.7064, -0.4798), (-0.3315, 0.7775, -0.1632), (-0.319, 0.7374, -0.319), (-0.3049, 0.6717, -0.4598), (-0.4798, 0.7064, -0.1571), (-0.4598, 0.6717, -0.3049), (-0.4342, 0.6178, -0.4342), (0.1693, 0.8203, -0.1693), (0.3315, 0.7775, -0.1632), (0.4798, 0.7064, -0.1571), (0.1632, 0.7775, -0.3315), (0.319, 0.7374, -0.319), (0.4598, 0.6717, -0.3049), (0.1571, 0.7064, -0.4798), (0.3049, 0.6717, -0.4598), (0.4342, 0.6178, -0.4342), (0.4199, 0.54, -0.54), (0.2976, 0.5795, -0.5795), (0.1541, 0.6071, -0.6071), (1.406e-07, 0.6179, -0.6179), (-0.1541, 0.6071, -0.6071), (-0.2976, 0.5795, -0.5795), (-0.4199, 0.54, -0.54), (0.54, 0.54, -0.4199), (0.5795, 0.5795, -0.2976), (0.6071, 0.6071, -0.1541), (0.6179, 0.6179, 0.0), (0.6071, 0.6071, 0.1541), (0.5795, 0.5795, 0.2976), (0.54, 0.54, 0.4199), (-0.54, 0.54, -0.4199), (-0.5795, 0.5795, -0.2976), (-0.6071, 0.6071, -0.1541), (-0.6179, 0.6179, 0.0), (-0.6071, 0.6071, 0.1541), (-0.5795, 0.5795, 0.2976), (-0.54, 0.54, 0.4199), (0.4199, 0.54, 0.54), (0.2976, 0.5795, 0.5795), (0.1541, 0.6071, 0.6071), (1.057e-07, 0.6179, 0.6179), (-0.1541, 0.6071, 0.6071), (-0.2976, 0.5795, 0.5795), (-0.4199, 0.54, 0.54), (0.5015, 0.5015, -0.5015), (-0.5015, 0.5015, -0.5015), (0.5015, 0.5015, 0.5015), (-0.5015, 0.5015, 0.5015)], [], [(0, 10, 13, 1), (1, 13, 14, 2), (2, 14, 15, 3), (3, 15, 72, 73), (10, 11, 16, 13), (13, 16, 17, 14), (14, 17, 18, 15), (15, 18, 71, 72), (11, 12, 19, 16), (16, 19, 20, 17), (17, 20, 21, 18), (18, 21, 70, 71), (12, 59, 60, 19), (19, 60, 61, 20), (20, 61, 62, 21), (21, 62, 79, 70), (0, 1, 22, 4), (4, 22, 23, 5), (5, 23, 24, 6), (6, 24, 67, 66), (1, 2, 25, 22), (22, 25, 26, 23), (23, 26, 27, 24), (24, 27, 68, 67), (2, 3, 28, 25), (25, 28, 29, 26), (26, 29, 30, 27), (27, 30, 69, 68), (3, 73, 74, 28), (28, 74, 75, 29), (29, 75, 76, 30), (30, 76, 80, 69), (0, 4, 31, 7), (7, 31, 32, 8), (8, 32, 33, 9), (9, 33, 53, 52), (4, 5, 34, 31), (31, 34, 35, 32), (32, 35, 36, 33), (33, 36, 54, 53), (5, 6, 37, 34), (34, 37, 38, 35), (35, 38, 39, 36), (36, 39, 55, 54), (6, 66, 65, 37), (37, 65, 64, 38), (38, 64, 63, 39), (39, 63, 78, 55), (0, 7, 40, 10), (10, 40, 41, 11), (11, 41, 42, 12), (12, 42, 58, 59), (7, 8, 43, 40), (40, 43, 44, 41), (41, 44, 45, 42), (42, 45, 57, 58), (8, 9, 46, 43), (43, 46, 47, 44), (44, 47, 48, 45), (45, 48, 56, 57), (9, 52, 51, 46), (46, 51, 50, 47), (47, 50, 49, 48), (48, 49, 77, 56)])
me_cube_003.polygons.foreach_set('use_smooth', [True] * 64)
_uv = me_cube_003.uv_layers.new(name='UVMap')
_uv.uv.foreach_set('vector', [0.5, 0.5, 0.6172, 0.5044, 0.6114, 0.62, 0.4956, 0.6172, 0.4956, 0.6172, 0.6114, 0.62, 0.6053, 0.7359, 0.4912, 0.7344, 0.4912, 0.7344, 0.6053, 0.7359, 0.6011, 0.8532, 0.4868, 0.8528, 0.4868, 0.8528, 0.6011, 0.8532, 0.6021, 0.9749, 0.4822, 0.9749, 0.6172, 0.5044, 0.7344, 0.5088, 0.7274, 0.6226, 0.6114, 0.62, 0.6114, 0.62, 0.7274, 0.6226, 0.7191, 0.7361, 0.6053, 0.7359, 0.6053, 0.7359, 0.7191, 0.7361, 0.7135, 0.8494, 0.6011, 0.8532, 0.6011, 0.8532, 0.7135, 0.8494, 0.7182, 0.9651, 0.6021, 0.9749, 0.7344, 0.5088, 0.8528, 0.5132, 0.8447, 0.6272, 0.7274, 0.6226, 0.7274, 0.6226, 0.8447, 0.6272, 0.8325, 0.739, 0.7191, 0.7361, 0.7191, 0.7361, 0.8325, 0.739, 0.8202, 0.8451, 0.7135, 0.8494, 0.7135, 0.8494, 0.8202, 0.8451, 0.8235, 0.948, 0.7182, 0.9651, 0.8528, 0.5132, 0.9749, 0.5178, 0.966, 0.6373, 0.8447, 0.6272, 0.8447, 0.6272, 0.966, 0.6373, 0.9475, 0.7524, 0.8325, 0.739, 0.8325, 0.739, 0.9475, 0.7524, 0.9226, 0.8561, 0.8202, 0.8451, 0.8202, 0.8451, 0.9226, 0.8561, 0.9, 0.9311, 0.8235, 0.948, 0.5, 0.5, 0.4956, 0.6172, 0.38, 0.6114, 0.3828, 0.4956, 0.3828, 0.4956, 0.38, 0.6114, 0.2641, 0.6053, 0.2656, 0.4912, 0.2656, 0.4912, 0.2641, 0.6053, 0.1468, 0.6011, 0.1472, 0.4868, 0.1472, 0.4868, 0.1468, 0.6011, 0.02509, 0.6021, 0.0251, 0.4822, 0.4956, 0.6172, 0.4912, 0.7344, 0.3774, 0.7274, 0.38, 0.6114, 0.38, 0.6114, 0.3774, 0.7274, 0.2639, 0.7191, 0.2641, 0.6053, 0.2641, 0.6053, 0.2639, 0.7191, 0.1506, 0.7135, 0.1468, 0.6011, 0.1468, 0.6011, 0.1506, 0.7135, 0.03487, 0.7182, 0.02509, 0.6021, 0.4912, 0.7344, 0.4868, 0.8528, 0.3728, 0.8447, 0.3774, 0.7274, 0.3774, 0.7274, 0.3728, 0.8447, 0.261, 0.8325, 0.2639, 0.7191, 0.2639, 0.7191, 0.261, 0.8325, 0.1549, 0.8202, 0.1506, 0.7135, 0.1506, 0.7135, 0.1549, 0.8202, 0.05196, 0.8235, 0.03487, 0.7182, 0.4868, 0.8528, 0.4822, 0.9749, 0.3627, 0.966, 0.3728, 0.8447, 0.3728, 0.8447, 0.3627, 0.966, 0.2476, 0.9475, 0.261, 0.8325, 0.261, 0.8325, 0.2476, 0.9475, 0.1439, 0.9226, 0.1549, 0.8202, 0.1549, 0.8202, 0.1439, 0.9226, 0.06887, 0.9, 0.05196, 0.8235, 0.5, 0.5, 0.3828, 0.4956, 0.3886, 0.38, 0.5044, 0.3828, 0.5044, 0.3828, 0.3886, 0.38, 0.3947, 0.2641, 0.5088, 0.2656, 0.5088, 0.2656, 0.3947, 0.2641, 0.3989, 0.1468, 0.5132, 0.1472, 0.5132, 0.1472, 0.3989, 0.1468, 0.3979, 0.02509, 0.5178, 0.0251, 0.3828, 0.4956, 0.2656, 0.4912, 0.2726, 0.3774, 0.3886, 0.38, 0.3886, 0.38, 0.2726, 0.3774, 0.2809, 0.2639, 0.3947, 0.2641, 0.3947, 0.2641, 0.2809, 0.2639, 0.2865, 0.1506, 0.3989, 0.1468, 0.3989, 0.1468, 0.2865, 0.1506, 0.2818, 0.03487, 0.3979, 0.02509, 0.2656, 0.4912, 0.1472, 0.4868, 0.1553, 0.3728, 0.2726, 0.3774, 0.2726, 0.3774, 0.1553, 0.3728, 0.1675, 0.261, 0.2809, 0.2639, 0.2809, 0.2639, 0.1675, 0.261, 0.1798, 0.1549, 0.2865, 0.1506, 0.2865, 0.1506, 0.1798, 0.1549, 0.1765, 0.05196, 0.2818, 0.03487, 0.1472, 0.4868, 0.0251, 0.4822, 0.03405, 0.3627, 0.1553, 0.3728, 0.1553, 0.3728, 0.03405, 0.3627, 0.05247, 0.2476, 0.1675, 0.261, 0.1675, 0.261, 0.05247, 0.2476, 0.07738, 0.1439, 0.1798, 0.1549, 0.1798, 0.1549, 0.07738, 0.1439, 0.09996, 0.06887, 0.1765, 0.05196, 0.5, 0.5, 0.5044, 0.3828, 0.62, 0.3886, 0.6172, 0.5044, 0.6172, 0.5044, 0.62, 0.3886, 0.7359, 0.3947, 0.7344, 0.5088, 0.7344, 0.5088, 0.7359, 0.3947, 0.8532, 0.3989, 0.8528, 0.5132, 0.8528, 0.5132, 0.8532, 0.3989, 0.9749, 0.3979, 0.9749, 0.5178, 0.5044, 0.3828, 0.5088, 0.2656, 0.6226, 0.2726, 0.62, 0.3886, 0.62, 0.3886, 0.6226, 0.2726, 0.7361, 0.2809, 0.7359, 0.3947, 0.7359, 0.3947, 0.7361, 0.2809, 0.8494, 0.2865, 0.8532, 0.3989, 0.8532, 0.3989, 0.8494, 0.2865, 0.9651, 0.2818, 0.9749, 0.3979, 0.5088, 0.2656, 0.5132, 0.1472, 0.6272, 0.1553, 0.6226, 0.2726, 0.6226, 0.2726, 0.6272, 0.1553, 0.739, 0.1675, 0.7361, 0.2809, 0.7361, 0.2809, 0.739, 0.1675, 0.8451, 0.1798, 0.8494, 0.2865, 0.8494, 0.2865, 0.8451, 0.1798, 0.948, 0.1765, 0.9651, 0.2818, 0.5132, 0.1472, 0.5178, 0.0251, 0.6373, 0.03405, 0.6272, 0.1553, 0.6272, 0.1553, 0.6373, 0.03405, 0.7524, 0.05247, 0.739, 0.1675, 0.739, 0.1675, 0.7524, 0.05247, 0.8561, 0.07738, 0.8451, 0.1798, 0.8451, 0.1798, 0.8561, 0.07738, 0.9311, 0.09996, 0.948, 0.1765])
me_cube_003.materials.append(mat_stars_cycles)
me_cube_003.use_remesh_preserve_volume = False
me_cube_003.use_remesh_preserve_attributes = False
me_cube_003.use_mirror_vertex_groups = False
me_cube_003.update()
me_cube_001 = bpy.data.meshes.new('Cube.001')
me_cube_001.from_pydata([(-1.139e-07, -1.583e-07, 0.8492), (0.1723, -2.086e-07, 0.8346), (0.3375, -2.58e-07, 0.7912), (0.4884, -2.98e-07, 0.7189), (-1.714e-07, -0.1723, 0.8346), (-2.142e-07, -0.3375, 0.7912), (-2.533e-07, -0.4884, 0.7189), (-0.1723, -1.043e-07, 0.8346), (-0.3375, -4.377e-08, 0.7912), (-0.4884, 7.451e-09, 0.7189), (-5.588e-08, 0.1723, 0.8346), (1.863e-09, 0.3375, 0.7912), (5.588e-08, 0.4884, 0.7189), (0.1693, 0.1693, 0.8203), (0.3315, 0.1632, 0.7775), (0.4798, 0.1571, 0.7064), (0.1632, 0.3315, 0.7775), (0.319, 0.319, 0.7374), (0.4598, 0.3049, 0.6717), (0.1571, 0.4798, 0.7064), (0.3049, 0.4598, 0.6717), (0.4342, 0.4342, 0.6178), (0.1693, -0.1693, 0.8203), (0.1632, -0.3315, 0.7775), (0.1571, -0.4798, 0.7064), (0.3315, -0.1632, 0.7775), (0.319, -0.319, 0.7374), (0.3049, -0.4598, 0.6717), (0.4798, -0.1571, 0.7064), (0.4598, -0.3049, 0.6717), (0.4342, -0.4342, 0.6178), (-0.1693, -0.1693, 0.8203), (-0.3315, -0.1632, 0.7775), (-0.4798, -0.1571, 0.7064), (-0.1632, -0.3315, 0.7775), (-0.319, -0.319, 0.7374), (-0.4598, -0.3049, 0.6717), (-0.1571, -0.4798, 0.7064), (-0.3049, -0.4598, 0.6717), (-0.4342, -0.4342, 0.6178), (-0.1693, 0.1693, 0.8203), (-0.1632, 0.3315, 0.7775), (-0.1571, 0.4798, 0.7064), (-0.3315, 0.1632, 0.7775), (-0.319, 0.319, 0.7374), (-0.3049, 0.4598, 0.6717), (-0.4798, 0.1571, 0.7064), (-0.4598, 0.3049, 0.6717), (-0.4342, 0.4342, 0.6178), (0.54, 0.4199, 0.54), (0.5795, 0.2976, 0.5795), (0.6071, 0.1541, 0.6071), (0.6179, -3.218e-07, 0.6179), (0.6071, -0.1541, 0.6071), (0.5795, -0.2976, 0.5795), (0.54, -0.4199, 0.54), (0.4199, 0.54, 0.54), (0.2976, 0.5795, 0.5795), (0.1541, 0.6071, 0.6071), (1.057e-07, 0.6179, 0.6179), (-0.1541, 0.6071, 0.6071), (-0.2976, 0.5795, 0.5795), (-0.4199, 0.54, 0.54), (0.4199, -0.54, 0.54), (0.2976, -0.5795, 0.5795), (0.1541, -0.6071, 0.6071), (-2.803e-07, -0.6179, 0.6179), (-0.1541, -0.6071, 0.6071), (-0.2976, -0.5795, 0.5795), (-0.4199, -0.54, 0.54), (-0.54, -0.4199, 0.54), (-0.5795, -0.2976, 0.5795), (-0.6071, -0.1541, 0.6071), (-0.6179, 5.914e-08, 0.6179), (-0.6071, 0.1541, 0.6071), (-0.5795, 0.2976, 0.5795), (-0.54, 0.4199, 0.54), (0.5015, 0.5015, 0.5015), (0.5015, -0.5015, 0.5015), (-0.5015, -0.5015, 0.5015), (-0.5015, 0.5015, 0.5015)], [], [(0, 10, 13, 1), (1, 13, 14, 2), (2, 14, 15, 3), (3, 15, 51, 52), (10, 11, 16, 13), (13, 16, 17, 14), (14, 17, 18, 15), (15, 18, 50, 51), (11, 12, 19, 16), (16, 19, 20, 17), (17, 20, 21, 18), (18, 21, 49, 50), (12, 59, 58, 19), (19, 58, 57, 20), (20, 57, 56, 21), (21, 56, 77, 49), (0, 1, 22, 4), (4, 22, 23, 5), (5, 23, 24, 6), (6, 24, 65, 66), (1, 2, 25, 22), (22, 25, 26, 23), (23, 26, 27, 24), (24, 27, 64, 65), (2, 3, 28, 25), (25, 28, 29, 26), (26, 29, 30, 27), (27, 30, 63, 64), (3, 52, 53, 28), (28, 53, 54, 29), (29, 54, 55, 30), (30, 55, 78, 63), (0, 4, 31, 7), (7, 31, 32, 8), (8, 32, 33, 9), (9, 33, 72, 73), (4, 5, 34, 31), (31, 34, 35, 32), (32, 35, 36, 33), (33, 36, 71, 72), (5, 6, 37, 34), (34, 37, 38, 35), (35, 38, 39, 36), (36, 39, 70, 71), (6, 66, 67, 37), (37, 67, 68, 38), (38, 68, 69, 39), (39, 69, 79, 70), (0, 7, 40, 10), (10, 40, 41, 11), (11, 41, 42, 12), (12, 42, 60, 59), (7, 8, 43, 40), (40, 43, 44, 41), (41, 44, 45, 42), (42, 45, 61, 60), (8, 9, 46, 43), (43, 46, 47, 44), (44, 47, 48, 45), (45, 48, 62, 61), (9, 73, 74, 46), (46, 74, 75, 47), (47, 75, 76, 48), (48, 76, 80, 62)])
me_cube_001.polygons.foreach_set('use_smooth', [True] * 64)
_uv = me_cube_001.uv_layers.new(name='UVMap')
_uv.uv.foreach_set('vector', [0.5, 0.5, 0.5044, 0.3828, 0.62, 0.3886, 0.6172, 0.5044, 0.6172, 0.5044, 0.62, 0.3886, 0.7359, 0.3947, 0.7344, 0.5088, 0.7344, 0.5088, 0.7359, 0.3947, 0.8532, 0.3989, 0.8528, 0.5132, 0.8528, 0.5132, 0.8532, 0.3989, 0.9749, 0.3979, 0.9749, 0.5178, 0.5044, 0.3828, 0.5088, 0.2656, 0.6226, 0.2726, 0.62, 0.3886, 0.62, 0.3886, 0.6226, 0.2726, 0.7361, 0.2809, 0.7359, 0.3947, 0.7359, 0.3947, 0.7361, 0.2809, 0.8494, 0.2865, 0.8532, 0.3989, 0.8532, 0.3989, 0.8494, 0.2865, 0.9651, 0.2818, 0.9749, 0.3979, 0.5088, 0.2656, 0.5132, 0.1472, 0.6272, 0.1553, 0.6226, 0.2726, 0.6226, 0.2726, 0.6272, 0.1553, 0.739, 0.1675, 0.7361, 0.2809, 0.7361, 0.2809, 0.739, 0.1675, 0.8451, 0.1798, 0.8494, 0.2865, 0.8494, 0.2865, 0.8451, 0.1798, 0.948, 0.1765, 0.9651, 0.2818, 0.5132, 0.1472, 0.5178, 0.0251, 0.6373, 0.03405, 0.6272, 0.1553, 0.6272, 0.1553, 0.6373, 0.03405, 0.7524, 0.05247, 0.739, 0.1675, 0.739, 0.1675, 0.7524, 0.05247, 0.8561, 0.07738, 0.8451, 0.1798, 0.8451, 0.1798, 0.8561, 0.07738, 0.9311, 0.09996, 0.948, 0.1765, 0.5, 0.5, 0.6172, 0.5044, 0.6114, 0.62, 0.4956, 0.6172, 0.4956, 0.6172, 0.6114, 0.62, 0.6053, 0.7359, 0.4912, 0.7344, 0.4912, 0.7344, 0.6053, 0.7359, 0.6011, 0.8532, 0.4868, 0.8528, 0.4868, 0.8528, 0.6011, 0.8532, 0.6021, 0.9749, 0.4822, 0.9749, 0.6172, 0.5044, 0.7344, 0.5088, 0.7274, 0.6226, 0.6114, 0.62, 0.6114, 0.62, 0.7274, 0.6226, 0.7191, 0.7361, 0.6053, 0.7359, 0.6053, 0.7359, 0.7191, 0.7361, 0.7135, 0.8494, 0.6011, 0.8532, 0.6011, 0.8532, 0.7135, 0.8494, 0.7182, 0.9651, 0.6021, 0.9749, 0.7344, 0.5088, 0.8528, 0.5132, 0.8447, 0.6272, 0.7274, 0.6226, 0.7274, 0.6226, 0.8447, 0.6272, 0.8325, 0.739, 0.7191, 0.7361, 0.7191, 0.7361, 0.8325, 0.739, 0.8202, 0.8451, 0.7135, 0.8494, 0.7135, 0.8494, 0.8202, 0.8451, 0.8235, 0.948, 0.7182, 0.9651, 0.8528, 0.5132, 0.9749, 0.5178, 0.966, 0.6373, 0.8447, 0.6272, 0.8447, 0.6272, 0.966, 0.6373, 0.9475, 0.7524, 0.8325, 0.739, 0.8325, 0.739, 0.9475, 0.7524, 0.9226, 0.8561, 0.8202, 0.8451, 0.8202, 0.8451, 0.9226, 0.8561, 0.9, 0.9311, 0.8235, 0.948, 0.5, 0.5, 0.4956, 0.6172, 0.38, 0.6114, 0.3828, 0.4956, 0.3828, 0.4956, 0.38, 0.6114, 0.2641, 0.6053, 0.2656, 0.4912, 0.2656, 0.4912, 0.2641, 0.6053, 0.1468, 0.6011, 0.1472, 0.4868, 0.1472, 0.4868, 0.1468, 0.6011, 0.02509, 0.6021, 0.02509, 0.4822, 0.4956, 0.6172, 0.4912, 0.7344, 0.3774, 0.7274, 0.38, 0.6114, 0.38, 0.6114, 0.3774, 0.7274, 0.2639, 0.7191, 0.2641, 0.6053, 0.2641, 0.6053, 0.2639, 0.7191, 0.1506, 0.7135, 0.1468, 0.6011, 0.1468, 0.6011, 0.1506, 0.7135, 0.03487, 0.7182, 0.02509, 0.6021, 0.4912, 0.7344, 0.4868, 0.8528, 0.3728, 0.8447, 0.3774, 0.7274, 0.3774, 0.7274, 0.3728, 0.8447, 0.261, 0.8325, 0.2639, 0.7191, 0.2639, 0.7191, 0.261, 0.8325, 0.1549, 0.8202, 0.1506, 0.7135, 0.1506, 0.7135, 0.1549, 0.8202, 0.05196, 0.8235, 0.03487, 0.7182, 0.4868, 0.8528, 0.4822, 0.9749, 0.3627, 0.966, 0.3728, 0.8447, 0.3728, 0.8447, 0.3627, 0.966, 0.2476, 0.9475, 0.261, 0.8325, 0.261, 0.8325, 0.2476, 0.9475, 0.1439, 0.9226, 0.1549, 0.8202, 0.1549, 0.8202, 0.1439, 0.9226, 0.06887, 0.9, 0.05196, 0.8235, 0.5, 0.5, 0.3828, 0.4956, 0.3886, 0.38, 0.5044, 0.3828, 0.5044, 0.3828, 0.3886, 0.38, 0.3947, 0.2641, 0.5088, 0.2656, 0.5088, 0.2656, 0.3947, 0.2641, 0.3989, 0.1468, 0.5132, 0.1472, 0.5132, 0.1472, 0.3989, 0.1468, 0.3979, 0.02509, 0.5178, 0.0251, 0.3828, 0.4956, 0.2656, 0.4912, 0.2726, 0.3774, 0.3886, 0.38, 0.3886, 0.38, 0.2726, 0.3774, 0.2809, 0.2639, 0.3947, 0.2641, 0.3947, 0.2641, 0.2809, 0.2639, 0.2865, 0.1506, 0.3989, 0.1468, 0.3989, 0.1468, 0.2865, 0.1506, 0.2818, 0.03487, 0.3979, 0.02509, 0.2656, 0.4912, 0.1472, 0.4868, 0.1553, 0.3728, 0.2726, 0.3774, 0.2726, 0.3774, 0.1553, 0.3728, 0.1675, 0.261, 0.2809, 0.2639, 0.2809, 0.2639, 0.1675, 0.261, 0.1798, 0.1549, 0.2865, 0.1506, 0.2865, 0.1506, 0.1798, 0.1549, 0.1765, 0.05196, 0.2818, 0.03487, 0.1472, 0.4868, 0.02509, 0.4822, 0.03405, 0.3627, 0.1553, 0.3728, 0.1553, 0.3728, 0.03405, 0.3627, 0.05247, 0.2476, 0.1675, 0.261, 0.1675, 0.261, 0.05247, 0.2476, 0.07738, 0.1439, 0.1798, 0.1549, 0.1798, 0.1549, 0.07738, 0.1439, 0.09996, 0.06887, 0.1765, 0.05196])
me_cube_001.materials.append(mat_stars_cycles)
me_cube_001.use_remesh_preserve_volume = False
me_cube_001.use_remesh_preserve_attributes = False
me_cube_001.use_mirror_vertex_groups = False
me_cube_001.update()

# ---- objects
ob_camera = bpy.data.objects.new('Camera', cam_camera)
ob_stars_negx = bpy.data.objects.new('Stars_NegX', me_cube_006)
ob_stars_negy = bpy.data.objects.new('Stars_NegY', me_cube_005)
ob_stars_negz = bpy.data.objects.new('Stars_NegZ', me_cube_004)
ob_stars_posx = bpy.data.objects.new('Stars_PosX', me_cube_002)
ob_stars_posy = bpy.data.objects.new('Stars_PosY', me_cube_003)
ob_stars_posz = bpy.data.objects.new('Stars_PosZ', me_cube_001)

# ---- transforms, parenting, visibility, modifiers, constraints
ob_camera.location = (7.481, -6.508, 5.344)
ob_camera.rotation_euler = (1.109, 0.0, 0.8149)
ob_camera.lock_rotations_4d = False
ob_camera.empty_display_type = 'ARROWS'
ob_camera.color = (0.0, 0.0, 0.0, 0.0)
ob_camera.display_type = 'WIRE'
ob_camera.lineart.crease_threshold = 0.0
ob_stars_negx.location = (0.0, 0.0, 0.0)
ob_stars_negx.scale = (1.178, 1.178, 1.178)
ob_stars_negx.lock_rotations_4d = False
ob_stars_negx.empty_display_type = 'ARROWS'
ob_stars_negx.lineart.crease_threshold = 0.0
ob_stars_negy.location = (0.0, 0.0, 0.0)
ob_stars_negy.scale = (1.178, 1.178, 1.178)
ob_stars_negy.lock_rotations_4d = False
ob_stars_negy.empty_display_type = 'ARROWS'
ob_stars_negy.lineart.crease_threshold = 0.0
ob_stars_negz.location = (0.0, 0.0, 0.0)
ob_stars_negz.scale = (1.178, 1.178, 1.178)
ob_stars_negz.lock_rotations_4d = False
ob_stars_negz.empty_display_type = 'ARROWS'
ob_stars_negz.lineart.crease_threshold = 0.0
ob_stars_posx.location = (0.0, 0.0, 0.0)
ob_stars_posx.scale = (1.178, 1.178, 1.178)
ob_stars_posx.lock_rotations_4d = False
ob_stars_posx.empty_display_type = 'ARROWS'
ob_stars_posx.lineart.crease_threshold = 0.0
ob_stars_posy.location = (0.0, 0.0, 0.0)
ob_stars_posy.scale = (1.178, 1.178, 1.178)
ob_stars_posy.lock_rotations_4d = False
ob_stars_posy.empty_display_type = 'ARROWS'
ob_stars_posy.lineart.crease_threshold = 0.0
ob_stars_posz.location = (0.0, 0.0, 0.0)
ob_stars_posz.scale = (1.178, 1.178, 1.178)
ob_stars_posz.lock_rotations_4d = False
ob_stars_posz.empty_display_type = 'ARROWS'
ob_stars_posz.lineart.crease_threshold = 0.0

# ---- collection membership
col_collection_1.objects.link(ob_camera)
col_collection_1.objects.link(ob_stars_negx)
col_collection_1.objects.link(ob_stars_negy)
col_collection_1.objects.link(ob_stars_negz)
col_collection_1.objects.link(ob_stars_posx)
col_collection_1.objects.link(ob_stars_posy)
col_collection_1.objects.link(ob_stars_posz)

# ---- scene / render settings (as saved in the file)
scene.camera = ob_camera
scene.frame_start = 1; scene.frame_end = 250; scene.frame_set(1)
scene.render.engine = 'CYCLES'
scene.render.resolution_percentage = 50
scene.render.dither_intensity = 0.0
scene.cycles.use_denoising = False
scene.cycles.samples = 128
scene.cycles.sampling_pattern = 'TABULATED_SOBOL'
scene.cycles.use_adaptive_sampling = False
scene.cycles.use_light_tree = False
scene.cycles.blur_glossy = 0.0
scene.cycles.sample_clamp_indirect = 0.0
scene.cycles.bake_type = 'ROUGHNESS'
scene.view_settings.view_transform = 'Standard'
bpy.context.view_layer.update()
